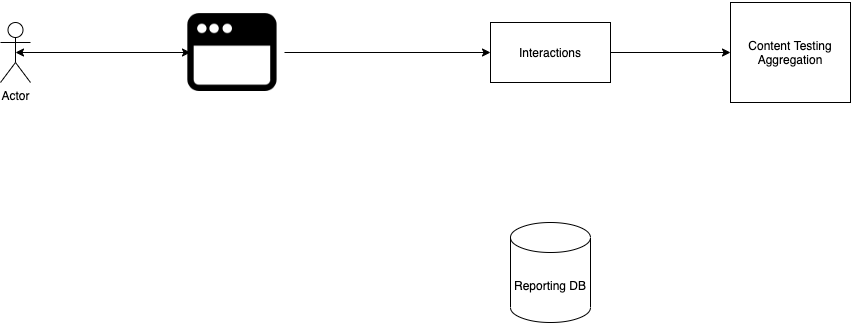

The diagram above was exported from draw.io. Its source (the exported page's mxGraphModel, read from the mxfile embedded in the PNG):
<mxGraphModel dx="1042" dy="610" grid="1" gridSize="10" guides="1" tooltips="1" connect="1" arrows="1" fold="1" page="1" pageScale="1" pageWidth="1920" pageHeight="1200" math="0" shadow="0">
  <root>
    <mxCell id="0" />
    <mxCell id="1" parent="0" />
    <mxCell id="At7CaqNeEbtp5_d4W0tC-1" value="Reporting DB" style="shape=cylinder3;whiteSpace=wrap;html=1;boundedLbl=1;backgroundOutline=1;size=15;" vertex="1" parent="1">
      <mxGeometry x="650" y="310" width="80" height="100" as="geometry" />
    </mxCell>
    <mxCell id="At7CaqNeEbtp5_d4W0tC-2" value="Actor" style="shape=umlActor;verticalLabelPosition=bottom;verticalAlign=top;html=1;outlineConnect=0;" vertex="1" parent="1">
      <mxGeometry x="140" y="110" width="30" height="60" as="geometry" />
    </mxCell>
    <mxCell id="At7CaqNeEbtp5_d4W0tC-3" value="" style="shape=image;html=1;verticalAlign=top;verticalLabelPosition=bottom;labelBackgroundColor=#ffffff;imageAspect=0;aspect=fixed;image=https://cdn2.iconfinder.com/data/icons/flat-ui-4/100/Browser-128.png" vertex="1" parent="1">
      <mxGeometry x="320" y="88" width="104" height="104" as="geometry" />
    </mxCell>
    <mxCell id="At7CaqNeEbtp5_d4W0tC-4" value="" style="endArrow=classic;startArrow=classic;html=1;exitX=0.5;exitY=0.5;exitDx=0;exitDy=0;exitPerimeter=0;entryX=0.096;entryY=0.5;entryDx=0;entryDy=0;entryPerimeter=0;" edge="1" parent="1" source="At7CaqNeEbtp5_d4W0tC-2" target="At7CaqNeEbtp5_d4W0tC-3">
      <mxGeometry width="50" height="50" relative="1" as="geometry">
        <mxPoint x="200" y="151.5" as="sourcePoint" />
        <mxPoint x="290" y="151.5" as="targetPoint" />
      </mxGeometry>
    </mxCell>
    <mxCell id="At7CaqNeEbtp5_d4W0tC-5" value="Interactions" style="rounded=0;whiteSpace=wrap;html=1;" vertex="1" parent="1">
      <mxGeometry x="630" y="110" width="120" height="60" as="geometry" />
    </mxCell>
    <mxCell id="At7CaqNeEbtp5_d4W0tC-6" value="" style="endArrow=classic;html=1;exitX=1;exitY=0.5;exitDx=0;exitDy=0;entryX=0;entryY=0.5;entryDx=0;entryDy=0;" edge="1" parent="1" source="At7CaqNeEbtp5_d4W0tC-3" target="At7CaqNeEbtp5_d4W0tC-5">
      <mxGeometry width="50" height="50" relative="1" as="geometry">
        <mxPoint x="580" y="250" as="sourcePoint" />
        <mxPoint x="630" y="200" as="targetPoint" />
      </mxGeometry>
    </mxCell>
    <mxCell id="At7CaqNeEbtp5_d4W0tC-7" value="Content Testing&lt;br&gt;Aggregation" style="rounded=0;whiteSpace=wrap;html=1;" vertex="1" parent="1">
      <mxGeometry x="870" y="90" width="120" height="100" as="geometry" />
    </mxCell>
    <mxCell id="At7CaqNeEbtp5_d4W0tC-8" value="" style="endArrow=classic;html=1;exitX=1;exitY=0.5;exitDx=0;exitDy=0;entryX=0;entryY=0.5;entryDx=0;entryDy=0;" edge="1" parent="1" source="At7CaqNeEbtp5_d4W0tC-5" target="At7CaqNeEbtp5_d4W0tC-7">
      <mxGeometry width="50" height="50" relative="1" as="geometry">
        <mxPoint x="780" y="190" as="sourcePoint" />
        <mxPoint x="830" y="140" as="targetPoint" />
      </mxGeometry>
    </mxCell>
  </root>
</mxGraphModel>